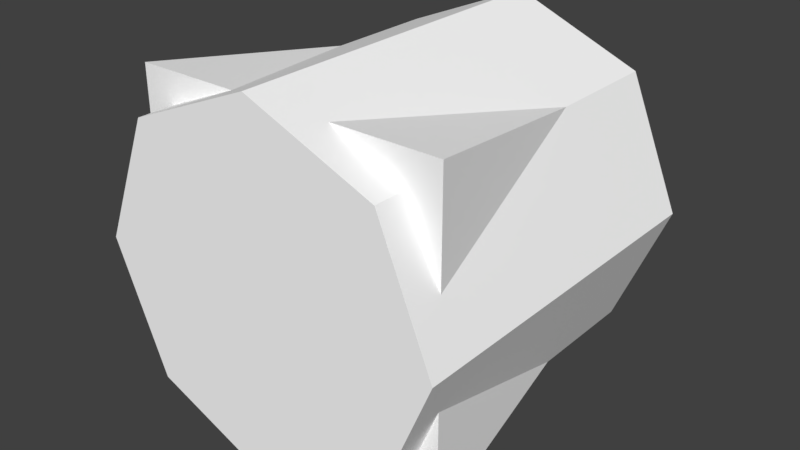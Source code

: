 # Source: Rope2.blend  (saved by Blender 2.79.0; exported with 4.5.12 LTS)
import bpy
from mathutils import Matrix  # noqa: F401  (used for matrix-valued properties, if any)

bpy.ops.wm.read_factory_settings(use_empty=True)
scene = bpy.context.scene
scene.name = 'Scene'

# ---- collections
col_collection_1 = bpy.data.collections.new('Collection 1'); scene.collection.children.link(col_collection_1)

# ---- materials (node trees are filled in below, after node groups)
mat_blank = bpy.data.materials.new('blank')
mat_blank.alpha_threshold = 0.0
mat_blank.use_transparent_shadow = False
mat_blank.diffuse_color = (1.0, 1.0, 1.0, 1.0)
mat_blank.roughness = 0.5
mat_black25 = bpy.data.materials.new('black25')
mat_black25.alpha_threshold = 0.0
mat_black25.use_transparent_shadow = False
mat_black25.diffuse_color = (1.0, 1.0, 1.0, 1.0)
mat_black25.roughness = 0.5

# ---- material node trees

# ---- world
world_world = bpy.data.worlds.new('World'); scene.world = world_world
world_world.color = (0.05088, 0.05088, 0.05088)
world_world.use_sun_shadow = False
world_world.sun_shadow_jitter_overblur = 0.0
world_world.cycles.sampling_method = 'MANUAL'

# ---- meshes
me_bounds = bpy.data.meshes.new('bounds')
me_bounds.from_pydata([(-0.9268, -1.0, -0.75), (0.9268, -1.0, -0.75), (0.9268, 1.0, -0.75), (-0.9268, 1.0, -0.75), (-0.9268, -1.0, 0.75), (0.9268, -1.0, 0.75), (0.9268, 1.0, 0.75), (-0.9268, 1.0, 0.75)], [], [])
me_bounds.use_remesh_preserve_volume = False
me_bounds.use_remesh_preserve_attributes = False
me_bounds.use_mirror_vertex_groups = False
me_bounds.update()
me_rope = bpy.data.meshes.new('rope')
me_rope.from_pydata([(-0.5, -0.5, 2.496e-08), (0.0, -0.5, 2.496e-08), (-0.3536, -0.5, -0.3536), (-0.5, 0.5, -1.875e-08), (-0.3536, 0.5, -0.3536), (0.0, 0.5, -1.875e-08), (-0.5, -0.5, 2.496e-08), (-0.3536, -0.5, -0.3536), (-0.5, 0.5, -1.875e-08), (-0.3536, 0.5, -0.3536), (0.0, -0.5, -0.5), (0.0, 0.5, -0.5), (-0.3536, -0.5, -0.3536), (0.0, 0.5, -0.5), (-0.3536, 0.5, -0.3536), (0.0, -0.5, -0.5), (0.3536, -0.5, -0.3536), (0.3536, 0.5, -0.3536), (0.0, -0.5, -0.5), (0.3536, -0.5, -0.3536), (0.0, 0.5, -0.5), (0.3536, 0.5, -0.3536), (0.5, -0.5, 2.496e-08), (0.5, 0.5, -1.875e-08), (0.3536, -0.5, -0.3536), (0.5, 0.5, -1.875e-08), (0.3536, 0.5, -0.3536), (0.5, -0.5, 2.496e-08), (0.3536, -0.5, 0.3536), (0.3536, 0.5, 0.3536), (0.5, -0.5, 2.496e-08), (0.3536, -0.5, 0.3536), (0.5, 0.5, -1.875e-08), (0.3536, 0.5, 0.3536), (0.0, -0.5, 0.5), (0.0, 0.5, 0.5), (0.3536, -0.5, 0.3536), (0.0, 0.5, 0.5), (0.3536, 0.5, 0.3536), (0.0, -0.5, 0.5), (-0.3536, -0.5, 0.3536), (-0.3536, 0.5, 0.3536), (0.0, -0.5, 0.5), (-0.3536, -0.5, 0.3536), (0.0, 0.5, 0.5), (-0.3536, 0.5, 0.3536), (-0.3536, -0.5, 0.3536), (-0.5, 0.5, -1.875e-08), (-0.3536, 0.5, 0.3536), (-0.5, -0.5, 2.496e-08), (-0.44, -0.4, -0.44), (-0.44, -0.4, 0.44), (-0.32, 0.4, -0.32), (-0.32, 0.4, 0.32), (0.44, -0.4, -0.44), (0.44, -0.4, 0.44), (0.32, 0.4, -0.32), (0.32, 0.4, 0.32)], [], [(1, 22, 28), (22, 1, 16), (16, 1, 10), (10, 1, 2), (2, 1, 0), (0, 1, 40), (40, 1, 34), (28, 34, 1), (5, 4, 3), (4, 5, 11), (11, 5, 17), (17, 5, 23), (23, 5, 29), (29, 5, 35), (35, 5, 41), (3, 41, 5), (8, 7, 6), (7, 8, 9), (13, 12, 14), (12, 13, 15), (20, 19, 18), (19, 20, 21), (25, 24, 26), (24, 25, 27), (32, 31, 30), (31, 32, 33), (37, 36, 38), (36, 37, 39), (44, 43, 42), (43, 44, 45), (47, 46, 48), (46, 47, 49), (50, 51, 53, 52), (52, 53, 57, 56), (56, 57, 55, 54), (54, 55, 51, 50), (52, 56, 54, 50), (57, 53, 51, 55)])
me_rope.polygons.foreach_set('use_smooth', [1, 1, 1, 1, 1, 1, 1, 1, 1, 1, 1, 1, 1, 1, 1, 1, 1, 1, 1, 1, 1, 1, 1, 1, 1, 1, 1, 1, 1, 1, 1, 1, 0, 0, 0, 0, 0, 0])
me_rope.polygons.foreach_set('material_index', [0, 0, 0, 0, 0, 0, 0, 0, 0, 0, 0, 0, 0, 0, 0, 0, 0, 0, 0, 0, 0, 0, 0, 0, 0, 0, 0, 0, 0, 0, 0, 0, 1, 1, 1, 1, 1, 1])
_uv = me_rope.uv_layers.new(name='UVMap')
_uv.uv.foreach_set('vector', [0.0, 1.0, 0.0, 1.0, 0.0, 1.0, 0.0, 1.0, 0.0, 1.0, 0.0, 1.0, 0.0, 1.0, 0.0, 1.0, 0.0, 1.0, 0.0, 1.0, 0.0, 1.0, 0.0, 1.0, 0.0, 1.0, 0.0, 1.0, 0.0, 1.0, 0.0, 1.0, 0.0, 1.0, 0.0, 1.0, 0.0, 1.0, 0.0, 1.0, 0.0, 1.0, 0.0, 1.0, 0.0, 1.0, 0.0, 1.0, 0.0, 1.0, 0.0, 1.0, 0.0, 1.0, 0.0, 1.0, 0.0, 1.0, 0.0, 1.0, 0.0, 1.0, 0.0, 1.0, 0.0, 1.0, 0.0, 1.0, 0.0, 1.0, 0.0, 1.0, 0.0, 1.0, 0.0, 1.0, 0.0, 1.0, 0.0, 1.0, 0.0, 1.0, 0.0, 1.0, 0.0, 1.0, 0.0, 1.0, 0.0, 1.0, 0.0, 1.0, 0.0, 1.0, 0.0, 1.0, 0.0, 1.0, 0.125, 0.0, 0.0, 0.0, 0.125, 0.0, 0.0, 1.0, 0.125, 1.0, 0.25, 1.0, 0.125, 0.0, 0.125, 1.0, 0.125, 0.0, 0.25, 1.0, 0.25, 0.0, 0.25, 1.0, 0.375, 0.0, 0.25, 0.0, 0.375, 0.0, 0.25, 1.0, 0.375, 1.0, 0.5, 1.0, 0.375, 0.0, 0.375, 1.0, 0.375, 0.0, 0.5, 1.0, 0.5, 0.0, 0.5, 1.0, 0.625, 0.0, 0.5, 0.0, 0.625, 0.0, 0.5, 1.0, 0.625, 1.0, 0.75, 1.0, 0.625, 0.0, 0.625, 1.0, 0.625, 0.0, 0.75, 1.0, 0.75, 0.0, 0.75, 1.0, 0.875, 0.0, 0.75, 0.0, 0.875, 0.0, 0.75, 1.0, 0.875, 1.0, 1.0, 1.0, 0.875, 0.0, 0.875, 1.0, 0.875, 0.0, 1.0, 1.0, 1.0, 0.0, 0.0, 0.0, 0.0, 0.0, 0.0, 0.0, 0.0, 0.0, 0.0, 0.0, 0.0, 0.0, 0.0, 0.0, 0.0, 0.0, 0.0, 0.0, 0.0, 0.0, 0.0, 0.0, 0.0, 0.0, 0.0, 0.0, 0.0, 0.0, 0.0, 0.0, 0.0, 0.0, 0.0, 0.0, 0.0, 0.0, 0.0, 0.0, 0.0, 0.0, 0.0, 0.0, 0.0, 0.0, 0.0, 0.0, 0.0, 0.0])
me_rope.materials.append(mat_blank)
me_rope.materials.append(mat_black25)
me_rope.use_remesh_preserve_volume = False
me_rope.use_remesh_preserve_attributes = False
me_rope.use_mirror_vertex_groups = False
me_rope.update()

# ---- objects
ob_bounds = bpy.data.objects.new('bounds', me_bounds)
ob_rope = bpy.data.objects.new('rope', me_rope)
ob_root = bpy.data.objects.new('Root', None)
ob_col_1 = bpy.data.objects.new('Col-1', None)
ob_detail0 = bpy.data.objects.new('detail0', None)

# ---- transforms, parenting, visibility, modifiers, constraints
ob_bounds.location = (0.0, 0.0, 0.0)
ob_bounds.scale = (0.5395, 0.5, 0.6667)
ob_bounds.display_type = 'BOUNDS'
ob_bounds.lineart.crease_threshold = 0.0
ob_rope.location = (0.0, 0.0, 0.0)
ob_rope.lineart.crease_threshold = 0.0
ob_root.location = (0.0, 0.0, 0.0)
ob_root.rotation_mode = 'QUATERNION'
ob_root.rotation_quaternion = (1.0, 0.0, 0.0, 0.0)
ob_root.empty_display_type = 'SINGLE_ARROW'
ob_root.empty_display_size = 0.5
ob_root.empty_image_offset = (0.0, 0.0)
ob_root.lineart.crease_threshold = 0.0
ob_col_1.parent = ob_root
ob_col_1.location = (0.0, 0.0, 0.0)
ob_col_1.rotation_mode = 'QUATERNION'
ob_col_1.rotation_quaternion = (1.0, 0.0, 0.0, 0.0)
ob_col_1.empty_display_type = 'SINGLE_ARROW'
ob_col_1.empty_display_size = 0.5
ob_col_1.empty_image_offset = (0.0, 0.0)
ob_col_1.lineart.crease_threshold = 0.0
ob_detail0.parent = ob_root
ob_detail0.location = (0.0, 0.0, 0.0)
ob_detail0.rotation_mode = 'QUATERNION'
ob_detail0.rotation_quaternion = (1.0, 0.0, 0.0, 0.0)
ob_detail0.empty_display_type = 'SINGLE_ARROW'
ob_detail0.empty_display_size = 0.5
ob_detail0.empty_image_offset = (0.0, 0.0)
ob_detail0.lineart.crease_threshold = 0.0

# ---- collection membership
col_collection_1.objects.link(ob_bounds)
col_collection_1.objects.link(ob_rope)
col_collection_1.objects.link(ob_root)
col_collection_1.objects.link(ob_col_1)
col_collection_1.objects.link(ob_detail0)

# ---- scene / render settings (as saved in the file)
scene.frame_start = 1; scene.frame_end = 250; scene.frame_set(0)
scene.render.engine = 'BLENDER_EEVEE_NEXT'
scene.render.resolution_percentage = 50
scene.render.dither_intensity = 0.0
scene.cycles.use_denoising = False
scene.cycles.samples = 128
scene.cycles.sampling_pattern = 'TABULATED_SOBOL'
scene.cycles.use_adaptive_sampling = False
scene.cycles.use_light_tree = False
scene.cycles.blur_glossy = 0.0
scene.cycles.sample_clamp_indirect = 0.0
scene.view_settings.view_transform = 'Standard'
bpy.context.view_layer.update()

# ---- added for rendering (the .blend has no active camera and no usable light): camera, sun
cam_auto = bpy.data.cameras.new('AutoCamera')
cam_auto.lens = 50.0
cam_auto.sensor_width = 36.0
cam_auto.clip_end = 1000.0
ob_auto_camera = bpy.data.objects.new('AutoCamera', cam_auto)
scene.collection.objects.link(ob_auto_camera)
ob_auto_camera.location = (1.60254, -1.92304, 1.28203)
ob_auto_camera.rotation_euler = (1.09748, -7.21219e-08, 0.694738)
scene.camera = ob_auto_camera
light_auto_sun = bpy.data.lights.new('AutoSun', 'SUN')
light_auto_sun.energy = 3.0
light_auto_sun.angle = 0.0523599
ob_auto_sun = bpy.data.objects.new('AutoSun', light_auto_sun)
scene.collection.objects.link(ob_auto_sun)
ob_auto_sun.rotation_euler = (0.872665, 0.174533, 0.523599)
bpy.context.view_layer.update()
